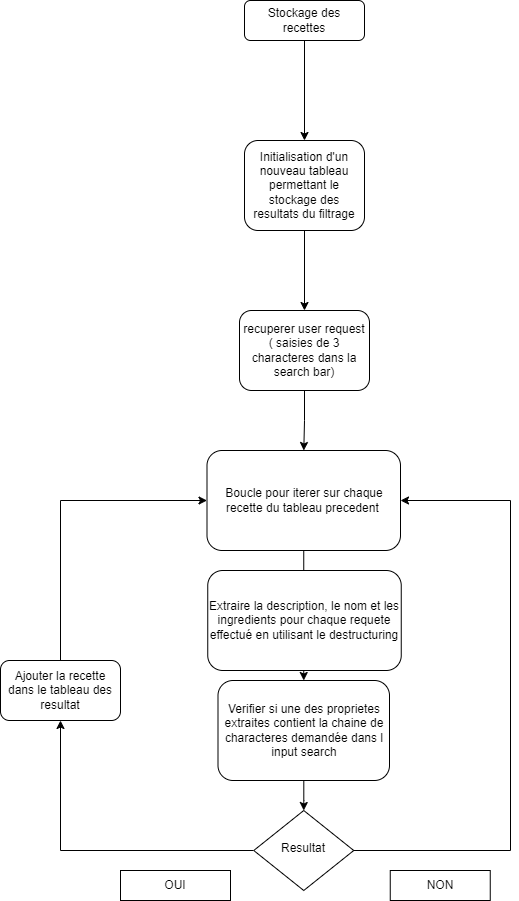

The diagram above was exported from draw.io. Its source (the exported page's mxGraphModel, read from the mxfile embedded in the PNG):
<mxGraphModel dx="2074" dy="1098" grid="1" gridSize="10" guides="1" tooltips="1" connect="1" arrows="1" fold="1" page="1" pageScale="1" pageWidth="827" pageHeight="1169" math="0" shadow="0">
  <root>
    <mxCell id="WIyWlLk6GJQsqaUBKTNV-0" />
    <mxCell id="WIyWlLk6GJQsqaUBKTNV-1" parent="WIyWlLk6GJQsqaUBKTNV-0" />
    <mxCell id="VLN8-7DKZTuyOCtKrF1q-1" style="edgeStyle=orthogonalEdgeStyle;rounded=0;orthogonalLoop=1;jettySize=auto;html=1;entryX=0.5;entryY=0;entryDx=0;entryDy=0;" edge="1" parent="WIyWlLk6GJQsqaUBKTNV-1" source="WIyWlLk6GJQsqaUBKTNV-3" target="VLN8-7DKZTuyOCtKrF1q-0">
      <mxGeometry relative="1" as="geometry" />
    </mxCell>
    <mxCell id="WIyWlLk6GJQsqaUBKTNV-3" value="Stockage des recettes" style="rounded=1;whiteSpace=wrap;html=1;fontSize=12;glass=0;strokeWidth=1;shadow=0;" parent="WIyWlLk6GJQsqaUBKTNV-1" vertex="1">
      <mxGeometry x="414" y="160" width="120" height="40" as="geometry" />
    </mxCell>
    <mxCell id="VLN8-7DKZTuyOCtKrF1q-5" style="edgeStyle=orthogonalEdgeStyle;rounded=0;orthogonalLoop=1;jettySize=auto;html=1;entryX=0.5;entryY=0;entryDx=0;entryDy=0;" edge="1" parent="WIyWlLk6GJQsqaUBKTNV-1" source="WIyWlLk6GJQsqaUBKTNV-7" target="WIyWlLk6GJQsqaUBKTNV-10">
      <mxGeometry relative="1" as="geometry" />
    </mxCell>
    <mxCell id="WIyWlLk6GJQsqaUBKTNV-7" value="Verifier si une des proprietes extraites contient la chaine de characteres demandée dans l input search" style="rounded=1;whiteSpace=wrap;html=1;fontSize=12;glass=0;strokeWidth=1;shadow=0;" parent="WIyWlLk6GJQsqaUBKTNV-1" vertex="1">
      <mxGeometry x="387.5" y="840" width="171.5" height="100" as="geometry" />
    </mxCell>
    <mxCell id="VLN8-7DKZTuyOCtKrF1q-7" style="edgeStyle=orthogonalEdgeStyle;rounded=0;orthogonalLoop=1;jettySize=auto;html=1;entryX=1;entryY=0.5;entryDx=0;entryDy=0;" edge="1" parent="WIyWlLk6GJQsqaUBKTNV-1" source="WIyWlLk6GJQsqaUBKTNV-10" target="WIyWlLk6GJQsqaUBKTNV-12">
      <mxGeometry relative="1" as="geometry">
        <Array as="points">
          <mxPoint x="680" y="1010" />
          <mxPoint x="680" y="660" />
        </Array>
      </mxGeometry>
    </mxCell>
    <mxCell id="VLN8-7DKZTuyOCtKrF1q-10" style="edgeStyle=orthogonalEdgeStyle;rounded=0;orthogonalLoop=1;jettySize=auto;html=1;" edge="1" parent="WIyWlLk6GJQsqaUBKTNV-1" source="WIyWlLk6GJQsqaUBKTNV-10" target="VLN8-7DKZTuyOCtKrF1q-11">
      <mxGeometry relative="1" as="geometry">
        <mxPoint x="230" y="850" as="targetPoint" />
      </mxGeometry>
    </mxCell>
    <mxCell id="WIyWlLk6GJQsqaUBKTNV-10" value="Resultat" style="rhombus;whiteSpace=wrap;html=1;shadow=0;fontFamily=Helvetica;fontSize=12;align=center;strokeWidth=1;spacing=6;spacingTop=-4;" parent="WIyWlLk6GJQsqaUBKTNV-1" vertex="1">
      <mxGeometry x="423.25" y="970" width="100" height="80" as="geometry" />
    </mxCell>
    <mxCell id="VLN8-7DKZTuyOCtKrF1q-3" value="" style="edgeStyle=orthogonalEdgeStyle;rounded=0;orthogonalLoop=1;jettySize=auto;html=1;" edge="1" parent="WIyWlLk6GJQsqaUBKTNV-1" source="WIyWlLk6GJQsqaUBKTNV-11" target="WIyWlLk6GJQsqaUBKTNV-12">
      <mxGeometry relative="1" as="geometry" />
    </mxCell>
    <mxCell id="WIyWlLk6GJQsqaUBKTNV-11" value="recuperer user request ( saisies de 3 characteres dans la search bar)" style="rounded=1;whiteSpace=wrap;html=1;fontSize=12;glass=0;strokeWidth=1;shadow=0;" parent="WIyWlLk6GJQsqaUBKTNV-1" vertex="1">
      <mxGeometry x="409" y="470" width="130" height="80" as="geometry" />
    </mxCell>
    <mxCell id="VLN8-7DKZTuyOCtKrF1q-4" style="edgeStyle=orthogonalEdgeStyle;rounded=0;orthogonalLoop=1;jettySize=auto;html=1;exitX=0.5;exitY=1;exitDx=0;exitDy=0;entryX=0.5;entryY=0;entryDx=0;entryDy=0;" edge="1" parent="WIyWlLk6GJQsqaUBKTNV-1" source="WIyWlLk6GJQsqaUBKTNV-12" target="WIyWlLk6GJQsqaUBKTNV-7">
      <mxGeometry relative="1" as="geometry" />
    </mxCell>
    <mxCell id="WIyWlLk6GJQsqaUBKTNV-12" value="Boucle pour iterer sur chaque recette du tableau precedent&amp;nbsp;" style="rounded=1;whiteSpace=wrap;html=1;fontSize=12;glass=0;strokeWidth=1;shadow=0;" parent="WIyWlLk6GJQsqaUBKTNV-1" vertex="1">
      <mxGeometry x="376.5" y="610" width="193.5" height="100" as="geometry" />
    </mxCell>
    <mxCell id="VLN8-7DKZTuyOCtKrF1q-2" style="edgeStyle=orthogonalEdgeStyle;rounded=0;orthogonalLoop=1;jettySize=auto;html=1;entryX=0.5;entryY=0;entryDx=0;entryDy=0;" edge="1" parent="WIyWlLk6GJQsqaUBKTNV-1" source="VLN8-7DKZTuyOCtKrF1q-0" target="WIyWlLk6GJQsqaUBKTNV-11">
      <mxGeometry relative="1" as="geometry" />
    </mxCell>
    <mxCell id="VLN8-7DKZTuyOCtKrF1q-0" value="Initialisation d'un nouveau tableau permettant le stockage des resultats du filtrage" style="rounded=1;whiteSpace=wrap;html=1;" vertex="1" parent="WIyWlLk6GJQsqaUBKTNV-1">
      <mxGeometry x="414" y="300" width="120" height="90" as="geometry" />
    </mxCell>
    <mxCell id="VLN8-7DKZTuyOCtKrF1q-8" value="NON" style="whiteSpace=wrap;html=1;" vertex="1" parent="WIyWlLk6GJQsqaUBKTNV-1">
      <mxGeometry x="559.75" y="1030" width="100" height="30" as="geometry" />
    </mxCell>
    <mxCell id="VLN8-7DKZTuyOCtKrF1q-9" value="OUI" style="whiteSpace=wrap;html=1;" vertex="1" parent="WIyWlLk6GJQsqaUBKTNV-1">
      <mxGeometry x="290" y="1030" width="110" height="30" as="geometry" />
    </mxCell>
    <mxCell id="VLN8-7DKZTuyOCtKrF1q-12" style="edgeStyle=orthogonalEdgeStyle;rounded=0;orthogonalLoop=1;jettySize=auto;html=1;entryX=0;entryY=0.5;entryDx=0;entryDy=0;" edge="1" parent="WIyWlLk6GJQsqaUBKTNV-1" source="VLN8-7DKZTuyOCtKrF1q-11" target="WIyWlLk6GJQsqaUBKTNV-12">
      <mxGeometry relative="1" as="geometry">
        <mxPoint x="230" y="650" as="targetPoint" />
        <Array as="points">
          <mxPoint x="230" y="660" />
        </Array>
      </mxGeometry>
    </mxCell>
    <mxCell id="VLN8-7DKZTuyOCtKrF1q-11" value="Ajouter la recette dans le tableau des resultat" style="rounded=1;whiteSpace=wrap;html=1;" vertex="1" parent="WIyWlLk6GJQsqaUBKTNV-1">
      <mxGeometry x="170" y="820" width="120" height="60" as="geometry" />
    </mxCell>
    <mxCell id="VLN8-7DKZTuyOCtKrF1q-13" value="Extraire la description, le nom et les ingredients pour chaque requete effectué en utilisant le destructuring" style="rounded=1;whiteSpace=wrap;html=1;fontSize=12;glass=0;strokeWidth=1;shadow=0;" vertex="1" parent="WIyWlLk6GJQsqaUBKTNV-1">
      <mxGeometry x="377.25" y="730" width="193.5" height="100" as="geometry" />
    </mxCell>
  </root>
</mxGraphModel>